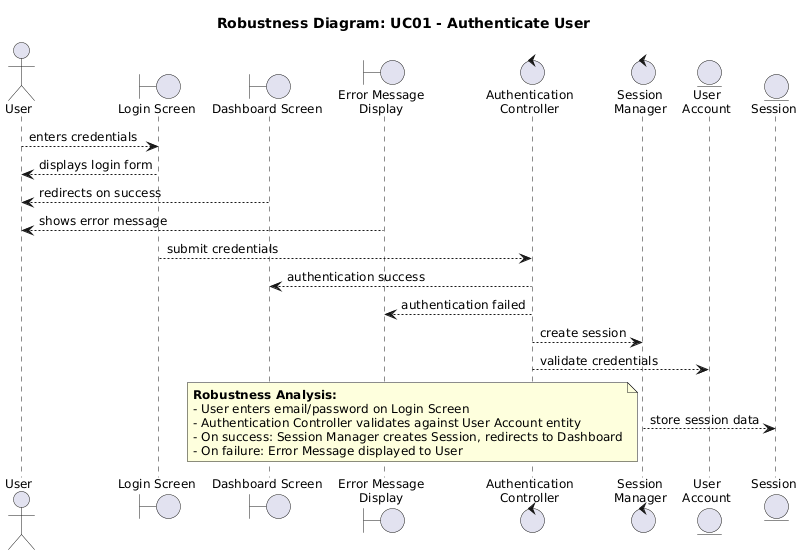

The diagram above was rendered by PlantUML. Its source (embedded in the PNG):
@startuml
title Robustness Diagram: UC01 - Authenticate User

skinparam backgroundColor white
skinparam defaultFontSize 12

' Actor
actor "User" as user

' Boundary Objects (UI/Interface)
boundary "Login Screen" as loginScreen
boundary "Dashboard Screen" as dashboardScreen
boundary "Error Message\nDisplay" as errorDisplay

' Control Objects (Business Logic)
control "Authentication\nController" as authController
control "Session\nManager" as sessionManager

' Entity Objects (Data)
entity "User\nAccount" as userEntity
entity "Session" as sessionEntity

' Connections: Actor <-> Boundary
user --> loginScreen : enters credentials
loginScreen --> user : displays login form
dashboardScreen --> user : redirects on success
errorDisplay --> user : shows error message

' Connections: Boundary <-> Control
loginScreen --> authController : submit credentials
authController --> dashboardScreen : authentication success
authController --> errorDisplay : authentication failed

' Connections: Control <-> Control
authController --> sessionManager : create session

' Connections: Control <-> Entity
authController --> userEntity : validate credentials
sessionManager --> sessionEntity : store session data

note bottom
    **Robustness Analysis:**
    - User enters email/password on Login Screen
    - Authentication Controller validates against User Account entity
    - On success: Session Manager creates Session, redirects to Dashboard
    - On failure: Error Message displayed to User
end note
@enduml